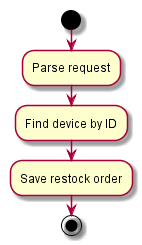

The diagram above was rendered by PlantUML. Its source (embedded in the PNG):
@startuml 
start 
:Parse request; 
:Find device by ID; 
:Save restock order; 
stop 
@enduml